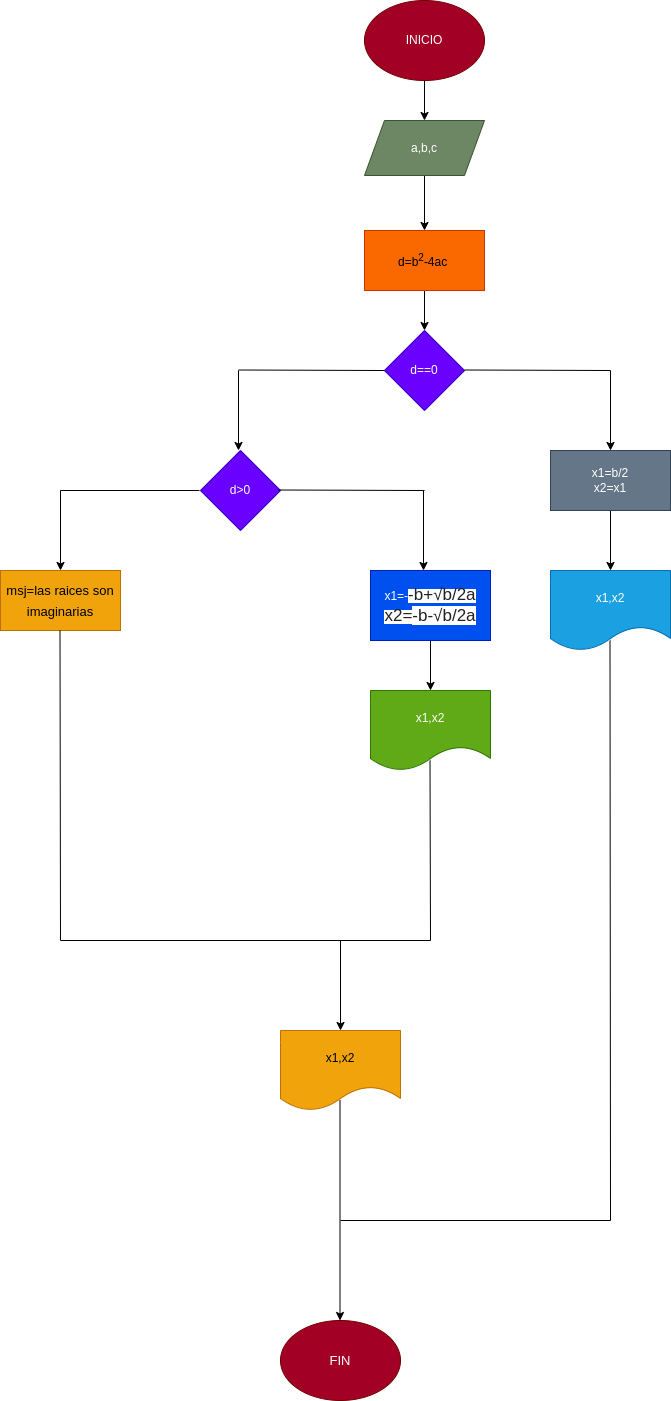

The diagram above was exported from draw.io. Its source (the exported page's mxGraphModel, read from the mxfile embedded in the PNG):
<mxGraphModel dx="658" dy="411" grid="1" gridSize="10" guides="1" tooltips="1" connect="1" arrows="1" fold="1" page="1" pageScale="1" pageWidth="827" pageHeight="1169" math="0" shadow="0">
  <root>
    <mxCell id="0" />
    <mxCell id="1" parent="0" />
    <mxCell id="2" value="" style="edgeStyle=none;html=1;" edge="1" parent="1" source="3" target="5">
      <mxGeometry relative="1" as="geometry" />
    </mxCell>
    <mxCell id="3" value="INICIO" style="ellipse;whiteSpace=wrap;html=1;fillColor=#a20025;fontColor=#ffffff;strokeColor=#6F0000;" vertex="1" parent="1">
      <mxGeometry x="804" y="130" width="120" height="80" as="geometry" />
    </mxCell>
    <mxCell id="4" value="" style="edgeStyle=none;html=1;" edge="1" parent="1" source="5" target="7">
      <mxGeometry relative="1" as="geometry" />
    </mxCell>
    <mxCell id="5" value="a,b,c" style="shape=parallelogram;perimeter=parallelogramPerimeter;whiteSpace=wrap;html=1;fixedSize=1;fillColor=#6d8764;fontColor=#ffffff;strokeColor=#3A5431;" vertex="1" parent="1">
      <mxGeometry x="804" y="250" width="120" height="55" as="geometry" />
    </mxCell>
    <mxCell id="6" value="" style="edgeStyle=none;html=1;" edge="1" parent="1" source="7" target="8">
      <mxGeometry relative="1" as="geometry" />
    </mxCell>
    <mxCell id="7" value="d=b&lt;sup&gt;2&lt;/sup&gt;-4ac&lt;sup&gt;&amp;nbsp;&lt;br&gt;&lt;/sup&gt;" style="rounded=0;whiteSpace=wrap;html=1;align=center;fillColor=#fa6800;fontColor=#000000;strokeColor=#C73500;" vertex="1" parent="1">
      <mxGeometry x="804" y="360" width="120" height="60" as="geometry" />
    </mxCell>
    <mxCell id="8" value="d==0" style="rhombus;whiteSpace=wrap;html=1;fillColor=#6a00ff;fontColor=#ffffff;strokeColor=#3700CC;" vertex="1" parent="1">
      <mxGeometry x="824" y="460" width="80" height="80" as="geometry" />
    </mxCell>
    <mxCell id="9" value="" style="endArrow=none;html=1;" edge="1" parent="1">
      <mxGeometry width="50" height="50" relative="1" as="geometry">
        <mxPoint x="904" y="499.5" as="sourcePoint" />
        <mxPoint x="1050" y="500" as="targetPoint" />
      </mxGeometry>
    </mxCell>
    <mxCell id="10" value="" style="endArrow=classic;html=1;" edge="1" parent="1">
      <mxGeometry width="50" height="50" relative="1" as="geometry">
        <mxPoint x="1050" y="500" as="sourcePoint" />
        <mxPoint x="1050" y="580" as="targetPoint" />
      </mxGeometry>
    </mxCell>
    <mxCell id="11" value="" style="edgeStyle=none;html=1;" edge="1" parent="1" source="12" target="16">
      <mxGeometry relative="1" as="geometry" />
    </mxCell>
    <mxCell id="12" value="x1=b/2&lt;br&gt;x2=x1" style="rounded=0;whiteSpace=wrap;html=1;fillColor=#647687;fontColor=#ffffff;strokeColor=#314354;" vertex="1" parent="1">
      <mxGeometry x="990" y="580" width="120" height="60" as="geometry" />
    </mxCell>
    <mxCell id="13" value="" style="endArrow=none;html=1;" edge="1" parent="1">
      <mxGeometry width="50" height="50" relative="1" as="geometry">
        <mxPoint x="678" y="499.5" as="sourcePoint" />
        <mxPoint x="824" y="500" as="targetPoint" />
      </mxGeometry>
    </mxCell>
    <mxCell id="14" value="" style="endArrow=classic;html=1;" edge="1" parent="1">
      <mxGeometry width="50" height="50" relative="1" as="geometry">
        <mxPoint x="678" y="500" as="sourcePoint" />
        <mxPoint x="678" y="580" as="targetPoint" />
      </mxGeometry>
    </mxCell>
    <mxCell id="15" value="d&amp;gt;0" style="rhombus;whiteSpace=wrap;html=1;fillColor=#6a00ff;fontColor=#ffffff;strokeColor=#3700CC;" vertex="1" parent="1">
      <mxGeometry x="640" y="580" width="80" height="80" as="geometry" />
    </mxCell>
    <mxCell id="16" value="x1,x2" style="shape=document;whiteSpace=wrap;html=1;boundedLbl=1;fillColor=#1ba1e2;fontColor=#ffffff;strokeColor=#006EAF;" vertex="1" parent="1">
      <mxGeometry x="990" y="700" width="120" height="80" as="geometry" />
    </mxCell>
    <mxCell id="17" value="" style="endArrow=none;html=1;" edge="1" parent="1">
      <mxGeometry width="50" height="50" relative="1" as="geometry">
        <mxPoint x="718" y="619.5" as="sourcePoint" />
        <mxPoint x="864" y="620" as="targetPoint" />
      </mxGeometry>
    </mxCell>
    <mxCell id="18" value="" style="endArrow=classic;html=1;" edge="1" parent="1">
      <mxGeometry width="50" height="50" relative="1" as="geometry">
        <mxPoint x="863" y="620" as="sourcePoint" />
        <mxPoint x="863" y="700" as="targetPoint" />
      </mxGeometry>
    </mxCell>
    <mxCell id="19" value="" style="edgeStyle=none;html=1;fontSize=17;" edge="1" parent="1" source="20" target="21">
      <mxGeometry relative="1" as="geometry" />
    </mxCell>
    <mxCell id="20" value="x1=-&lt;span style=&quot;color: rgb(32, 33, 36); font-family: &amp;quot;Google Sans&amp;quot;, arial, sans-serif; text-align: left; background-color: rgb(255, 255, 255);&quot;&gt;&lt;font style=&quot;font-size: 17px;&quot;&gt;-b+√b/2a&lt;br&gt;x2=&lt;/font&gt;&lt;/span&gt;&lt;span style=&quot;color: rgb(32, 33, 36); font-family: &amp;quot;Google Sans&amp;quot;, arial, sans-serif; font-size: 17px; text-align: left; background-color: rgb(255, 255, 255);&quot;&gt;-b-√b/2a&lt;/span&gt;&lt;span style=&quot;color: rgb(32, 33, 36); font-family: &amp;quot;Google Sans&amp;quot;, arial, sans-serif; text-align: left; background-color: rgb(255, 255, 255);&quot;&gt;&lt;font style=&quot;font-size: 17px;&quot;&gt;&lt;br&gt;&lt;/font&gt;&lt;/span&gt;" style="rounded=0;whiteSpace=wrap;html=1;fillColor=#0050ef;fontColor=#ffffff;strokeColor=#001DBC;" vertex="1" parent="1">
      <mxGeometry x="810" y="700" width="120" height="70" as="geometry" />
    </mxCell>
    <mxCell id="21" value="x1,x2" style="shape=document;whiteSpace=wrap;html=1;boundedLbl=1;fillColor=#60a917;fontColor=#ffffff;strokeColor=#2D7600;" vertex="1" parent="1">
      <mxGeometry x="810" y="820" width="120" height="80" as="geometry" />
    </mxCell>
    <mxCell id="22" value="" style="endArrow=none;html=1;" edge="1" parent="1">
      <mxGeometry width="50" height="50" relative="1" as="geometry">
        <mxPoint x="500" y="620" as="sourcePoint" />
        <mxPoint x="639" y="620" as="targetPoint" />
      </mxGeometry>
    </mxCell>
    <mxCell id="23" value="" style="endArrow=classic;html=1;" edge="1" parent="1">
      <mxGeometry width="50" height="50" relative="1" as="geometry">
        <mxPoint x="500" y="620" as="sourcePoint" />
        <mxPoint x="500" y="700" as="targetPoint" />
      </mxGeometry>
    </mxCell>
    <mxCell id="24" value="&lt;font style=&quot;font-size: 13px;&quot;&gt;msj=las raices son imaginarias&lt;/font&gt;" style="rounded=0;whiteSpace=wrap;html=1;fontSize=17;fillColor=#f0a30a;fontColor=#000000;strokeColor=#BD7000;" vertex="1" parent="1">
      <mxGeometry x="440" y="700" width="120" height="60" as="geometry" />
    </mxCell>
    <mxCell id="25" value="" style="endArrow=none;html=1;fontSize=13;" edge="1" parent="1">
      <mxGeometry width="50" height="50" relative="1" as="geometry">
        <mxPoint x="500" y="1070" as="sourcePoint" />
        <mxPoint x="499.5" y="760" as="targetPoint" />
      </mxGeometry>
    </mxCell>
    <mxCell id="26" value="" style="endArrow=none;html=1;fontSize=13;" edge="1" parent="1">
      <mxGeometry width="50" height="50" relative="1" as="geometry">
        <mxPoint x="870" y="1070" as="sourcePoint" />
        <mxPoint x="869.5" y="890" as="targetPoint" />
      </mxGeometry>
    </mxCell>
    <mxCell id="27" value="" style="endArrow=none;html=1;fontSize=13;" edge="1" parent="1">
      <mxGeometry width="50" height="50" relative="1" as="geometry">
        <mxPoint x="1050" y="1350" as="sourcePoint" />
        <mxPoint x="1049.5" y="770" as="targetPoint" />
      </mxGeometry>
    </mxCell>
    <mxCell id="28" value="" style="endArrow=none;html=1;fontSize=13;" edge="1" parent="1">
      <mxGeometry width="50" height="50" relative="1" as="geometry">
        <mxPoint x="500" y="1070" as="sourcePoint" />
        <mxPoint x="870" y="1070" as="targetPoint" />
      </mxGeometry>
    </mxCell>
    <mxCell id="29" value="" style="endArrow=classic;html=1;fontSize=13;" edge="1" parent="1">
      <mxGeometry width="50" height="50" relative="1" as="geometry">
        <mxPoint x="780" y="1070" as="sourcePoint" />
        <mxPoint x="780" y="1160" as="targetPoint" />
      </mxGeometry>
    </mxCell>
    <mxCell id="30" value="x1,x2" style="shape=document;whiteSpace=wrap;html=1;boundedLbl=1;fillColor=#f0a30a;fontColor=#000000;strokeColor=#BD7000;" vertex="1" parent="1">
      <mxGeometry x="720" y="1160" width="120" height="80" as="geometry" />
    </mxCell>
    <mxCell id="31" value="" style="endArrow=classic;html=1;fontSize=13;" edge="1" parent="1">
      <mxGeometry width="50" height="50" relative="1" as="geometry">
        <mxPoint x="779.5" y="1230" as="sourcePoint" />
        <mxPoint x="779.5" y="1450" as="targetPoint" />
      </mxGeometry>
    </mxCell>
    <mxCell id="32" value="FIN" style="ellipse;whiteSpace=wrap;html=1;fontSize=13;fillColor=#a20025;fontColor=#ffffff;strokeColor=#6F0000;" vertex="1" parent="1">
      <mxGeometry x="720" y="1450" width="120" height="80" as="geometry" />
    </mxCell>
    <mxCell id="33" value="" style="endArrow=none;html=1;fontSize=13;" edge="1" parent="1">
      <mxGeometry width="50" height="50" relative="1" as="geometry">
        <mxPoint x="780" y="1350" as="sourcePoint" />
        <mxPoint x="1050" y="1350" as="targetPoint" />
      </mxGeometry>
    </mxCell>
  </root>
</mxGraphModel>